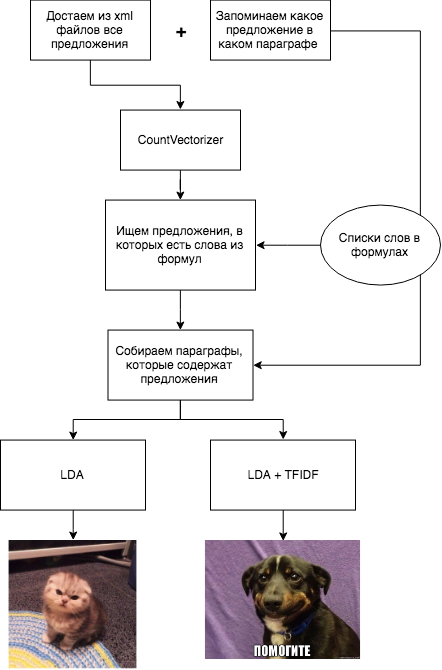

The diagram above was exported from draw.io. Its source (the exported page's mxGraphModel, read from the mxfile embedded in the PNG):
<mxGraphModel dx="1123" dy="761" grid="1" gridSize="10" guides="1" tooltips="1" connect="1" arrows="1" fold="1" page="1" pageScale="1" pageWidth="827" pageHeight="1169" math="0" shadow="0">
  <root>
    <mxCell id="0" />
    <mxCell id="1" parent="0" />
    <mxCell id="LeBRU6q4Eb_lzpDyDDId-11" style="edgeStyle=orthogonalEdgeStyle;rounded=0;orthogonalLoop=1;jettySize=auto;html=1;exitX=0.5;exitY=1;exitDx=0;exitDy=0;entryX=0.5;entryY=0;entryDx=0;entryDy=0;" edge="1" parent="1" source="LeBRU6q4Eb_lzpDyDDId-5" target="LeBRU6q4Eb_lzpDyDDId-10">
      <mxGeometry relative="1" as="geometry" />
    </mxCell>
    <mxCell id="LeBRU6q4Eb_lzpDyDDId-5" value="&lt;span style=&quot;white-space: normal&quot;&gt;Достаем из xml файлов все предложения&lt;/span&gt;" style="rounded=0;whiteSpace=wrap;html=1;shadow=0;" vertex="1" parent="1">
      <mxGeometry x="130" y="89.57" width="120" height="60" as="geometry" />
    </mxCell>
    <mxCell id="LeBRU6q4Eb_lzpDyDDId-21" style="edgeStyle=orthogonalEdgeStyle;rounded=0;orthogonalLoop=1;jettySize=auto;html=1;entryX=1;entryY=0.5;entryDx=0;entryDy=0;" edge="1" parent="1" source="LeBRU6q4Eb_lzpDyDDId-6" target="LeBRU6q4Eb_lzpDyDDId-19">
      <mxGeometry relative="1" as="geometry">
        <Array as="points">
          <mxPoint x="520" y="120" />
          <mxPoint x="520" y="455" />
        </Array>
      </mxGeometry>
    </mxCell>
    <mxCell id="LeBRU6q4Eb_lzpDyDDId-6" value="&lt;span style=&quot;white-space: normal&quot;&gt;Запоминаем какое предложение в каком параграфе&amp;nbsp;&lt;/span&gt;" style="rounded=0;whiteSpace=wrap;html=1;shadow=0;" vertex="1" parent="1">
      <mxGeometry x="310" y="89.57" width="120" height="60" as="geometry" />
    </mxCell>
    <mxCell id="LeBRU6q4Eb_lzpDyDDId-8" value="&lt;b&gt;&lt;font style=&quot;font-size: 18px&quot;&gt;+&lt;/font&gt;&lt;/b&gt;" style="text;html=1;strokeColor=none;fillColor=none;align=center;verticalAlign=middle;whiteSpace=wrap;rounded=0;shadow=0;" vertex="1" parent="1">
      <mxGeometry x="260" y="109.57" width="40" height="20" as="geometry" />
    </mxCell>
    <mxCell id="LeBRU6q4Eb_lzpDyDDId-13" value="" style="edgeStyle=orthogonalEdgeStyle;rounded=0;orthogonalLoop=1;jettySize=auto;html=1;" edge="1" parent="1" source="LeBRU6q4Eb_lzpDyDDId-10" target="LeBRU6q4Eb_lzpDyDDId-12">
      <mxGeometry relative="1" as="geometry" />
    </mxCell>
    <mxCell id="LeBRU6q4Eb_lzpDyDDId-10" value="СountVectorizer" style="rounded=0;whiteSpace=wrap;html=1;shadow=0;" vertex="1" parent="1">
      <mxGeometry x="220" y="199.57" width="120" height="60" as="geometry" />
    </mxCell>
    <mxCell id="LeBRU6q4Eb_lzpDyDDId-20" value="" style="edgeStyle=orthogonalEdgeStyle;rounded=0;orthogonalLoop=1;jettySize=auto;html=1;" edge="1" parent="1" source="LeBRU6q4Eb_lzpDyDDId-12" target="LeBRU6q4Eb_lzpDyDDId-19">
      <mxGeometry relative="1" as="geometry" />
    </mxCell>
    <mxCell id="LeBRU6q4Eb_lzpDyDDId-12" value="Ищем предложения, в которых есть слова из формул" style="rounded=0;whiteSpace=wrap;html=1;shadow=0;" vertex="1" parent="1">
      <mxGeometry x="205" y="289.57" width="150" height="90" as="geometry" />
    </mxCell>
    <mxCell id="LeBRU6q4Eb_lzpDyDDId-24" value="" style="edgeStyle=orthogonalEdgeStyle;rounded=0;orthogonalLoop=1;jettySize=auto;html=1;" edge="1" parent="1" source="LeBRU6q4Eb_lzpDyDDId-19" target="LeBRU6q4Eb_lzpDyDDId-23">
      <mxGeometry relative="1" as="geometry" />
    </mxCell>
    <mxCell id="LeBRU6q4Eb_lzpDyDDId-27" style="edgeStyle=orthogonalEdgeStyle;rounded=0;orthogonalLoop=1;jettySize=auto;html=1;entryX=0.5;entryY=0;entryDx=0;entryDy=0;" edge="1" parent="1" source="LeBRU6q4Eb_lzpDyDDId-19" target="LeBRU6q4Eb_lzpDyDDId-26">
      <mxGeometry relative="1" as="geometry" />
    </mxCell>
    <mxCell id="LeBRU6q4Eb_lzpDyDDId-19" value="Собираем параграфы, которые содержат предложения" style="rounded=0;whiteSpace=wrap;html=1;shadow=0;" vertex="1" parent="1">
      <mxGeometry x="207.5" y="419.57" width="145" height="70" as="geometry" />
    </mxCell>
    <mxCell id="LeBRU6q4Eb_lzpDyDDId-25" value="" style="edgeStyle=orthogonalEdgeStyle;rounded=0;orthogonalLoop=1;jettySize=auto;html=1;" edge="1" parent="1" source="LeBRU6q4Eb_lzpDyDDId-23">
      <mxGeometry relative="1" as="geometry">
        <mxPoint x="172.71428571428578" y="629.57" as="targetPoint" />
      </mxGeometry>
    </mxCell>
    <mxCell id="LeBRU6q4Eb_lzpDyDDId-23" value="LDA" style="rounded=0;whiteSpace=wrap;html=1;shadow=0;" vertex="1" parent="1">
      <mxGeometry x="100" y="529.57" width="145" height="70" as="geometry" />
    </mxCell>
    <mxCell id="LeBRU6q4Eb_lzpDyDDId-18" style="edgeStyle=orthogonalEdgeStyle;rounded=0;orthogonalLoop=1;jettySize=auto;html=1;entryX=1;entryY=0.5;entryDx=0;entryDy=0;" edge="1" parent="1" source="LeBRU6q4Eb_lzpDyDDId-16" target="LeBRU6q4Eb_lzpDyDDId-12">
      <mxGeometry relative="1" as="geometry" />
    </mxCell>
    <mxCell id="LeBRU6q4Eb_lzpDyDDId-16" value="Списки слов в формулах" style="ellipse;whiteSpace=wrap;html=1;shadow=0;" vertex="1" parent="1">
      <mxGeometry x="420" y="294.57" width="120" height="80" as="geometry" />
    </mxCell>
    <mxCell id="LeBRU6q4Eb_lzpDyDDId-22" value="" style="shape=image;imageAspect=0;aspect=fixed;verticalLabelPosition=bottom;verticalAlign=top;shadow=0;image=https://pbs.twimg.com/media/D5mwcRSXsAUi6t0.jpg;" vertex="1" parent="1">
      <mxGeometry x="108.58999999999999" y="630" width="127.81" height="128.3" as="geometry" />
    </mxCell>
    <mxCell id="LeBRU6q4Eb_lzpDyDDId-29" style="edgeStyle=orthogonalEdgeStyle;rounded=0;orthogonalLoop=1;jettySize=auto;html=1;exitX=0.5;exitY=1;exitDx=0;exitDy=0;entryX=0.5;entryY=0;entryDx=0;entryDy=0;" edge="1" parent="1" source="LeBRU6q4Eb_lzpDyDDId-26">
      <mxGeometry relative="1" as="geometry">
        <mxPoint x="382.7142857142858" y="629.9985714285716" as="targetPoint" />
      </mxGeometry>
    </mxCell>
    <mxCell id="LeBRU6q4Eb_lzpDyDDId-26" value="LDA + TFIDF" style="rounded=0;whiteSpace=wrap;html=1;shadow=0;" vertex="1" parent="1">
      <mxGeometry x="310" y="529.57" width="145" height="70" as="geometry" />
    </mxCell>
    <mxCell id="LeBRU6q4Eb_lzpDyDDId-28" value="" style="shape=image;imageAspect=0;aspect=fixed;verticalLabelPosition=bottom;verticalAlign=top;shadow=0;image=http://memesmix.net/media/created/0i4rrr.jpg;" vertex="1" parent="1">
      <mxGeometry x="304.95" y="630" width="155.09" height="119" as="geometry" />
    </mxCell>
  </root>
</mxGraphModel>